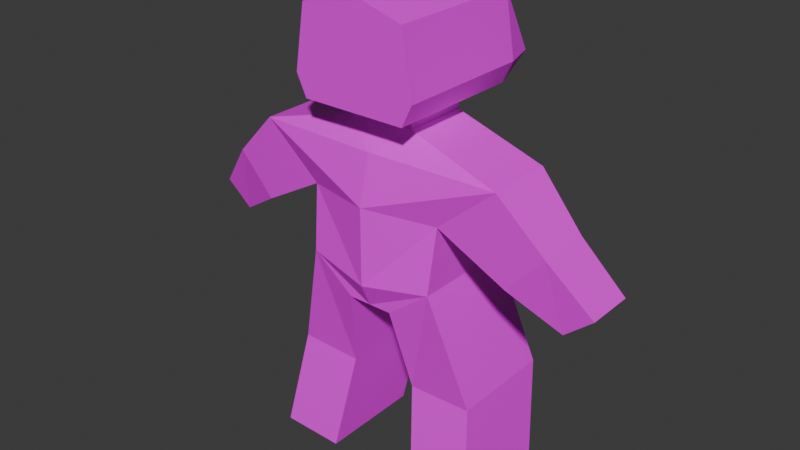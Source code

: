 # Source: character.blend  (saved by Blender 5.2.44; exported with 4.5.12 LTS)
import bpy
from mathutils import Matrix  # noqa: F401  (used for matrix-valued properties, if any)

bpy.ops.wm.read_factory_settings(use_empty=True)
scene = bpy.context.scene
scene.name = 'Scene'

# ---- collections
col_collection = bpy.data.collections.new('Collection'); scene.collection.children.link(col_collection)

# ---- images (referenced by path relative to the original .blend; pixels are not part of the script)
import os
ASSET_DIR = os.environ.get("B2B_ASSET_DIR", "")  # directory of the original .blend (textures are referenced by path, not embedded)
HERE = os.path.dirname(os.path.abspath(__file__))  # packed textures are extracted next to this script under _unpacked/

def load_image(name, relpath, width, height, colorspace="sRGB"):
    """Load a texture the original file referenced (path relative to the .blend, or extracted next to this script)."""
    p = next((c for c in (os.path.join(HERE, relpath), os.path.join(ASSET_DIR, relpath)) if relpath and os.path.exists(c)), "")
    if p:
        img = bpy.data.images.load(p, check_existing=True)
        img.name = name
    else:  # same state as the original file: an image datablock whose file is absent (Cycles renders it pink)
        img = bpy.data.images.new(name, width, height)
        img.source = "FILE"
        img.filepath = "//" + (relpath or name)
    img.colorspace_settings.name = colorspace
    return img
img_skin_human_png = load_image('skin-human.png', 'skin-human.png', 1024, 1024, 'sRGB')

# ---- materials (node trees are filled in below, after node groups)
mat_material = bpy.data.materials.new('Material')
mat_material.alpha_threshold = 0.0
mat_material.use_backface_culling_lightprobe_volume = False
mat_material.roughness = 0.5
mat_material.line_color = (0.0, 0.0, 0.0, 1.0)

# ---- material node trees
mat_material.use_nodes = True; mat_material.node_tree.nodes.clear()
_N = mat_material.node_tree.nodes; _L = mat_material.node_tree.links
n0 = _N.new('ShaderNodeOutputMaterial'); n0.name = 'Material Output'; n0.location = (200, 100)
n1 = _N.new('ShaderNodeBsdfPrincipled'); n1.name = 'Principled BSDF'; n1.location = (-200, 100)
n1.inputs[10].default_value = 0.005
n2 = _N.new('ShaderNodeTexImage'); n2.name = 'Image Texture'; n2.location = (-553, 46)
n2.image = img_skin_human_png
n2.interpolation = 'Closest'
_L.new(n1.outputs[0], n0.inputs[0])
_L.new(n2.outputs[0], n1.inputs[0])
n0.is_active_output = True

# ---- world
world_world = bpy.data.worlds.new('World'); scene.world = world_world
world_world.use_nodes = True; world_world.node_tree.nodes.clear()
_N = world_world.node_tree.nodes; _L = world_world.node_tree.links
n0 = _N.new('ShaderNodeOutputWorld'); n0.name = 'World Output'; n0.location = (200, 100)
n1 = _N.new('ShaderNodeBackground'); n1.name = 'Background'; n1.location = (-200, 100)
n1.inputs[0].default_value = (0.05088, 0.05088, 0.05088, 1.0)
_L.new(n1.outputs[0], n0.inputs[0])
n0.is_active_output = True
world_world.color = (0.05088, 0.05088, 0.05088)
world_world.sun_shadow_jitter_overblur = 0.0

# ---- meshes
me_cube_001 = bpy.data.meshes.new('Cube.001')
me_cube_001.from_pydata([(0.1835, 0.3692, 1.394), (0.1835, -0.2363, 1.394), (0.219, -0.2363, 1.394), (0.219, 0.2508, 1.394), (0.1835, -0.2363, 1.319), (0.1835, -0.2363, 1.614), (0.1835, 0.2508, 1.319), (0.1835, 0.2508, 1.614), (0.0, 0.2508, 1.319), (0.0, -0.2363, 1.669), (0.0, 0.2508, 1.694), (0.0, -0.2363, 1.319), (0.0, 0.4372, 1.454), (0.0, -0.2363, 1.394), (0.0, -0.09909, 1.319), (0.1086, -0.09909, 1.319), (0.1086, 0.1277, 1.319), (0.0, 0.1277, 1.319), (0.0, -0.09909, 1.251), (0.1086, -0.09909, 1.251), (0.1086, 0.1277, 1.251), (0.0, 0.1277, 1.251), (0.0, -0.1725, 1.175), (0.4452, -0.1445, 1.166), (0.4452, 0.09289, 1.166), (0.0, 0.2011, 1.133), (0.0, -0.2113, 1.003), (0.2428, -0.1445, 0.9915), (0.2428, 0.1731, 1.026), (0.0, 0.2332, 0.9935), (0.0, -0.2113, 0.7311), (0.2314, -0.1725, 0.7636), (0.2314, 0.2011, 0.7636), (0.0, 0.2642, 0.728), (0.0, -0.1725, 0.6468), (0.07973, -0.1725, 0.6468), (0.07973, 0.2011, 0.6468), (0.0, 0.232, 0.6468), (0.608, 0.06552, 1.001), (0.608, -0.1253, 1.001), (0.4794, 0.06552, 0.8569), (0.4794, -0.1253, 0.8569), (0.7479, 0.1008, 0.8307), (0.7479, -0.07223, 0.8307), (0.6503, 0.1008, 0.7493), (0.6503, -0.07223, 0.7493), (0.3492, 0.2644, 0.3589), (0.3492, -0.1092, 0.3589), (0.1237, 0.2644, 0.3531), (0.1237, -0.1092, 0.3531), (0.3953, 0.2011, 0.01248), (0.3953, -0.1725, 0.01248), (0.1699, 0.2011, 0.006671), (0.1699, -0.1725, 0.006671)], [], [(6, 0, 3), (0, 7, 3), (3, 7, 5, 2), (6, 3, 2, 4), (4, 2, 1), (4, 11, 14, 15), (2, 5, 1), (12, 10, 7, 0), (8, 12, 0, 6), (4, 1, 13, 11), (7, 10, 9, 5), (1, 5, 9, 13), (16, 15, 19, 20), (6, 4, 15, 16), (8, 6, 16, 17), (19, 18, 22, 23), (17, 16, 20, 21), (15, 14, 18, 19), (25, 24, 28, 29), (20, 19, 23, 24), (21, 20, 24, 25), (29, 28, 32, 33), (23, 22, 26, 27), (28, 24, 38, 40), (35, 36, 48, 49), (27, 26, 30, 31), (28, 27, 31, 32), (37, 36, 35, 34), (33, 32, 36, 37), (31, 30, 34, 35), (39, 41, 45, 43), (23, 27, 41, 39), (24, 23, 39, 38), (27, 28, 40, 41), (42, 43, 45, 44), (41, 40, 44, 45), (40, 38, 42, 44), (38, 39, 43, 42), (46, 47, 51, 50), (31, 35, 49, 47), (32, 31, 47, 46), (36, 32, 46, 48), (50, 51, 53, 52), (48, 46, 50, 52), (49, 48, 52, 53), (47, 49, 53, 51)])
_uv = me_cube_001.uv_layers.new(name='UVMap')
_uv.uv.foreach_set('vector', [0.9062, 0.7812, 0.875, 0.8438, 0.875, 0.8438, 0.875, 0.8438, 0.9062, 1.0, 0.875, 0.8438, 0.875, 0.8438, 0.9062, 1.0, 0.625, 1.0, 0.625, 0.8438, 0.9062, 0.7812, 0.875, 0.8438, 0.625, 0.8438, 0.625, 0.7812, 0.625, 0.7812, 0.6562, 0.8438, 0.625, 0.875, 0.03125, 0.9062, 0.03125, 0.9062, 0.03125, 0.9062, 0.03125, 0.9062, 0.6562, 0.8438, 0.625, 1.0, 0.625, 0.875, 0.2188, 0.8438, 0.2188, 1.0, 0.375, 1.0, 0.375, 0.8438, 0.2188, 0.7812, 0.2188, 0.8438, 0.375, 0.8438, 0.375, 0.7812, 0.03125, 0.9688, 0.03125, 0.9688, 0.03125, 0.9688, 0.03125, 0.9688, 0.03125, 0.9688, 0.03125, 0.9688, 0.03125, 0.9688, 0.03125, 0.9688, 0.03125, 0.9688, 0.03125, 0.9688, 0.03125, 0.9688, 0.03125, 0.9688, 0.03125, 0.9062, 0.03125, 0.9062, 0.03125, 0.9062, 0.03125, 0.9062, 0.03125, 0.9062, 0.03125, 0.9062, 0.03125, 0.9062, 0.03125, 0.9062, 0.03125, 0.9062, 0.03125, 0.9062, 0.03125, 0.9062, 0.03125, 0.9062, 0.4062, 0.7188, 0.3438, 0.7188, 0.3438, 0.6875, 0.4688, 0.7188, 0.03125, 0.9062, 0.03125, 0.9062, 0.03125, 0.9062, 0.03125, 0.9062, 0.03125, 0.9062, 0.03125, 0.9062, 0.03125, 0.9062, 0.03125, 0.9062, 0.375, 0.5312, 0.4688, 0.5312, 0.4688, 0.4688, 0.375, 0.4688, 0.375, 0.625, 0.375, 0.5312, 0.4688, 0.5, 0.4688, 0.625, 0.3438, 0.5625, 0.4062, 0.5625, 0.4375, 0.5, 0.3438, 0.5, 0.375, 0.625, 0.4688, 0.625, 0.4688, 0.4688, 0.375, 0.4688, 0.4688, 0.7188, 0.3438, 0.6875, 0.3438, 0.625, 0.4688, 0.625, 0.25, 0.2812, 0.25, 0.4062, 0.4688, 0.4062, 0.4688, 0.2812, 0.5, 0.4375, 0.6562, 0.4375, 0.6562, 0.25, 0.5, 0.25, 0.4688, 0.625, 0.3438, 0.625, 0.3438, 0.5, 0.4375, 0.5, 0.4688, 0.5938, 0.3125, 0.5625, 0.3125, 0.5, 0.4688, 0.5, 0.03125, 0.7188, 0.03125, 0.7188, 0.03125, 0.7188, 0.03125, 0.7188, 0.3125, 0.5625, 0.4375, 0.5625, 0.3438, 0.5, 0.3125, 0.5, 0.4375, 0.5, 0.3438, 0.5, 0.3438, 0.4688, 0.375, 0.4688, 0.7188, 0.25, 0.7188, 0.1562, 0.9062, 0.1562, 0.9062, 0.25, 0.7188, 0.4062, 0.7188, 0.3125, 0.9375, 0.3125, 0.9375, 0.4062, 0.9062, 0.4375, 0.75, 0.4375, 0.75, 0.2812, 0.9062, 0.2812, 0.7188, 0.3125, 0.7188, 0.4062, 0.9375, 0.4062, 0.9375, 0.3125, 0.03125, 0.7812, 0.03125, 0.7812, 0.03125, 0.7812, 0.03125, 0.7812, 0.7188, 0.1562, 0.7188, 0.25, 0.9062, 0.25, 0.9062, 0.1562, 0.25, 0.09375, 0.25, 0.25, 0.4688, 0.25, 0.4688, 0.09375, 0.9062, 0.25, 0.7188, 0.25, 0.7188, 0.1562, 0.9062, 0.1562, 0.6562, 0.25, 0.5, 0.25, 0.5, 0.0625, 0.6562, 0.0625, 0.6562, 0.4375, 0.5, 0.4375, 0.5, 0.25, 0.6562, 0.25, 0.6562, 0.4375, 0.5, 0.4375, 0.5, 0.25, 0.6562, 0.25, 0.03125, 0.4375, 0.1875, 0.4375, 0.1875, 0.25, 0.03125, 0.25, 0.03125, 0.9688, 0.03125, 0.9688, 0.03125, 0.9688, 0.03125, 0.9688, 0.03125, 0.25, 0.1875, 0.25, 0.1875, 0.0625, 0.03125, 0.0625, 0.5, 0.25, 0.6562, 0.25, 0.6562, 0.0625, 0.5, 0.0625, 0.6562, 0.25, 0.5, 0.25, 0.5, 0.0625, 0.6562, 0.0625])
me_cube_001.materials.append(mat_material)
me_cube_001.update()
arm_armature = bpy.data.armatures.new('Armature')  # bones are not reproduced

# ---- objects
ob_character = bpy.data.objects.new('Character', me_cube_001)
ob_armature = bpy.data.objects.new('Armature', arm_armature)

# ---- transforms, parenting, visibility, modifiers, constraints
ob_character.parent = ob_armature
ob_character.location = (0.0, 0.0, 0.0)
_vg = ob_character.vertex_groups.new(name='Torso')
for _i, _w in zip([0, 1, 2, 3, 4, 5, 6, 7, 8, 9, 11, 12, 13, 14, 15, 16, 17, 18, 19, 20, 21, 22, 23, 24, 25, 26, 27, 28, 29, 30, 31, 32, 33, 34, 35, 36, 37, 48, 49], [0.07331, 0.1995, 0.1951, 0.08757, 0.3185, 0.08833, 0.1499, 0.001213, 0.1604, 0.07504, 0.3281, 0.06022, 0.2101, 0.5465, 0.4865, 0.3164, 0.3379, 0.7868, 0.7598, 0.6782, 0.8316, 0.835, 0.004878, 0.04906, 0.8321, 0.7125, 0.09432, 0.1753, 0.8145, 0.5265, 0.06899, 0.1581, 0.8186, 0.4044, 0.2068, 0.7695, 0.8191, 0.01474, 0.007706]): _vg.add([_i], _w, 'REPLACE')
_vg = ob_character.vertex_groups.new(name='Head')
for _i, _w in zip([0, 1, 2, 3, 4, 5, 6, 7, 8, 9, 10, 11, 12, 13, 14, 15, 16, 17, 18, 19, 20, 21, 22, 25], [0.9171, 0.7857, 0.7899, 0.8999, 0.6572, 0.9051, 0.827, 0.9713, 0.827, 0.9198, 0.9832, 0.6534, 0.9336, 0.7773, 0.4269, 0.4742, 0.634, 0.6531, 0.166, 0.1293, 0.174, 0.1734, 0.05823, 0.07117]): _vg.add([_i], _w, 'REPLACE')
_vg = ob_character.vertex_groups.new(name='UpperArm.R')
for _i, _w in zip([15, 16, 18, 19, 20, 22, 23, 24, 25, 26, 27, 28, 29, 30, 31, 32, 33, 35, 38, 39, 40, 41, 43, 45], [0.01893, 0.03448, 0.02352, 0.09891, 0.1259, 0.07169, 0.9143, 0.814, 0.06516, 0.1701, 0.7873, 0.6465, 0.09323, 0.03598, 0.09956, 0.06973, 0.000733, 0.001435, 0.1393, 0.5015, 0.1437, 0.8578, 0.02806, 0.07303]): _vg.add([_i], _w, 'REPLACE')
_vg = ob_character.vertex_groups.new(name='LowerArm.R')
for _i, _w in zip([23, 24, 28, 38, 39, 40, 41, 42, 43, 44, 45], [0.03631, 0.105, 0.06967, 0.8541, 0.4963, 0.8375, 0.1327, 0.9832, 0.9605, 0.9891, 0.926]): _vg.add([_i], _w, 'REPLACE')
_vg = ob_character.vertex_groups.new(name='UpperLeg.R')
for _i, _w in zip([22, 26, 27, 28, 29, 30, 31, 32, 33, 34, 35, 36, 37, 46, 47, 48, 49, 50, 52, 53], [0.01251, 0.08608, 0.08591, 0.09118, 0.05612, 0.4041, 0.7889, 0.7243, 0.1285, 0.5426, 0.73, 0.1663, 0.1283, 0.4812, 0.1987, 0.48, 0.7356, 0.06562, 0.07473, 0.03675]): _vg.add([_i], _w, 'REPLACE')
_vg = ob_character.vertex_groups.new(name='LowerLeg.R')
for _i, _w in zip([31, 32, 36, 37, 46, 47, 48, 49, 50, 51, 52, 53], [0.01674, 0.02458, 0.05053, 0.02334, 0.5093, 0.6905, 0.4824, 0.1584, 0.8193, 0.05698, 0.828, 0.06043]): _vg.add([_i], _w, 'REPLACE')
_vg = ob_character.vertex_groups.new(name='UpperArm.L')
_vg = ob_character.vertex_groups.new(name='LowerArm.L')
_vg = ob_character.vertex_groups.new(name='UpperLeg.L')
_vg = ob_character.vertex_groups.new(name='LowerLeg.L')
_vg = ob_character.vertex_groups.new(name='IKLegTarget.R')
for _i, _w in zip([47, 49, 50, 51, 52, 53], [0.09429, 0.07409, 0.1137, 0.9331, 0.09315, 0.8942]): _vg.add([_i], _w, 'REPLACE')
_vg = ob_character.vertex_groups.new(name='IKLegTarget.L')
_m = ob_character.modifiers.new('Mirror', 'MIRROR')
_m.use_clip = True
_m = ob_character.modifiers.new('Armature', 'ARMATURE')
_m.object = ob_armature
ob_armature.location = (0.0, 0.0, 0.0)
ob_armature.show_in_front = True

# ---- collection membership
col_collection.objects.link(ob_character)
col_collection.objects.link(ob_armature)

# ---- scene / render settings (as saved in the file)
scene.frame_start = 1; scene.frame_end = 8; scene.frame_set(4)
scene.render.engine = 'BLENDER_EEVEE_NEXT'
scene.render.bake_bias = 0.0
scene.render.bake_samples = 0
scene.render.compositor_device = 'GPU'
scene.eevee.use_volume_custom_range = False
scene.eevee.fast_gi_thickness_near = 0.1
scene.eevee.fast_gi_thickness_far = 0.0
scene.eevee.ray_tracing_options.screen_trace_thickness = 0.1
bpy.context.view_layer.update()

# ---- added for rendering (the .blend has no active camera and no usable light): camera, sun
cam_auto = bpy.data.cameras.new('AutoCamera')
cam_auto.lens = 50.0
cam_auto.sensor_width = 36.0
cam_auto.clip_end = 1000.0
ob_auto_camera = bpy.data.objects.new('AutoCamera', cam_auto)
scene.collection.objects.link(ob_auto_camera)
ob_auto_camera.location = (2.01779, -2.44414, 2.48694)
ob_auto_camera.rotation_euler = (1.09748, -7.21219e-08, 0.694738)
scene.camera = ob_auto_camera
light_auto_sun = bpy.data.lights.new('AutoSun', 'SUN')
light_auto_sun.energy = 3.0
light_auto_sun.angle = 0.0523599
ob_auto_sun = bpy.data.objects.new('AutoSun', light_auto_sun)
scene.collection.objects.link(ob_auto_sun)
ob_auto_sun.rotation_euler = (0.872665, 0.174533, 0.523599)
bpy.context.view_layer.update()
